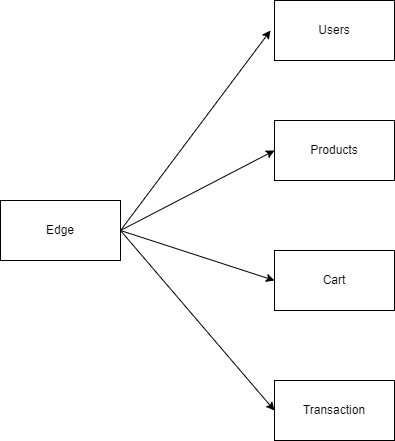

The diagram above was exported from draw.io. Its source (the exported page's mxGraphModel, read from the mxfile embedded in the PNG):
<mxGraphModel dx="1278" dy="547" grid="1" gridSize="10" guides="1" tooltips="1" connect="1" arrows="1" fold="1" page="1" pageScale="1" pageWidth="827" pageHeight="1169" math="0" shadow="0">
  <root>
    <mxCell id="0" />
    <mxCell id="1" parent="0" />
    <mxCell id="4EEx_VW5yoyR45GzYg4U-2" value="Edge" style="rounded=0;whiteSpace=wrap;html=1;" parent="1" vertex="1">
      <mxGeometry x="80" y="270" width="120" height="60" as="geometry" />
    </mxCell>
    <mxCell id="4EEx_VW5yoyR45GzYg4U-3" value="Users" style="rounded=0;whiteSpace=wrap;html=1;" parent="1" vertex="1">
      <mxGeometry x="354" y="70" width="120" height="60" as="geometry" />
    </mxCell>
    <mxCell id="4EEx_VW5yoyR45GzYg4U-4" value="Products" style="rounded=0;whiteSpace=wrap;html=1;" parent="1" vertex="1">
      <mxGeometry x="354" y="190" width="120" height="60" as="geometry" />
    </mxCell>
    <mxCell id="4EEx_VW5yoyR45GzYg4U-5" value="Cart" style="rounded=0;whiteSpace=wrap;html=1;" parent="1" vertex="1">
      <mxGeometry x="354" y="320" width="120" height="60" as="geometry" />
    </mxCell>
    <mxCell id="4EEx_VW5yoyR45GzYg4U-6" value="Transaction" style="rounded=0;whiteSpace=wrap;html=1;" parent="1" vertex="1">
      <mxGeometry x="354" y="450" width="120" height="60" as="geometry" />
    </mxCell>
    <mxCell id="4EEx_VW5yoyR45GzYg4U-7" value="" style="endArrow=classic;html=1;" parent="1" edge="1">
      <mxGeometry width="50" height="50" relative="1" as="geometry">
        <mxPoint x="200" y="300" as="sourcePoint" />
        <mxPoint x="350" y="100" as="targetPoint" />
      </mxGeometry>
    </mxCell>
    <mxCell id="4EEx_VW5yoyR45GzYg4U-8" value="" style="endArrow=classic;html=1;entryX=0;entryY=0.5;entryDx=0;entryDy=0;" parent="1" target="4EEx_VW5yoyR45GzYg4U-4" edge="1">
      <mxGeometry width="50" height="50" relative="1" as="geometry">
        <mxPoint x="200" y="300" as="sourcePoint" />
        <mxPoint x="360" y="110" as="targetPoint" />
      </mxGeometry>
    </mxCell>
    <mxCell id="4EEx_VW5yoyR45GzYg4U-9" value="" style="endArrow=classic;html=1;entryX=0;entryY=0.5;entryDx=0;entryDy=0;" parent="1" target="4EEx_VW5yoyR45GzYg4U-5" edge="1">
      <mxGeometry width="50" height="50" relative="1" as="geometry">
        <mxPoint x="200" y="300" as="sourcePoint" />
        <mxPoint x="364" y="230" as="targetPoint" />
      </mxGeometry>
    </mxCell>
    <mxCell id="4EEx_VW5yoyR45GzYg4U-10" value="" style="endArrow=classic;html=1;entryX=0;entryY=0.5;entryDx=0;entryDy=0;exitX=1;exitY=0.5;exitDx=0;exitDy=0;" parent="1" source="4EEx_VW5yoyR45GzYg4U-2" target="4EEx_VW5yoyR45GzYg4U-6" edge="1">
      <mxGeometry width="50" height="50" relative="1" as="geometry">
        <mxPoint x="210" y="310" as="sourcePoint" />
        <mxPoint x="364" y="360" as="targetPoint" />
      </mxGeometry>
    </mxCell>
  </root>
</mxGraphModel>